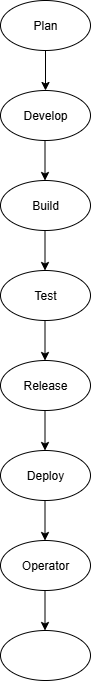

The diagram above was exported from draw.io. Its source (the exported page's mxGraphModel, read from the mxfile embedded in the PNG):
<mxGraphModel dx="786" dy="451" grid="1" gridSize="10" guides="1" tooltips="1" connect="1" arrows="1" fold="1" page="1" pageScale="1" pageWidth="850" pageHeight="1100" math="0" shadow="0">
  <root>
    <mxCell id="0" />
    <mxCell id="1" parent="0" />
    <mxCell id="y3CENZq9G7Hd3Itl0L36-1" value="Plan" style="ellipse;whiteSpace=wrap;html=1;" vertex="1" parent="1">
      <mxGeometry x="335" y="20" width="90" height="50" as="geometry" />
    </mxCell>
    <mxCell id="y3CENZq9G7Hd3Itl0L36-3" value="Develop" style="ellipse;whiteSpace=wrap;html=1;" vertex="1" parent="1">
      <mxGeometry x="335" y="110" width="90" height="50" as="geometry" />
    </mxCell>
    <mxCell id="y3CENZq9G7Hd3Itl0L36-7" value="" style="endArrow=classic;html=1;rounded=0;" edge="1" parent="1">
      <mxGeometry width="50" height="50" relative="1" as="geometry">
        <mxPoint x="380" y="70" as="sourcePoint" />
        <mxPoint x="380" y="110" as="targetPoint" />
      </mxGeometry>
    </mxCell>
    <mxCell id="y3CENZq9G7Hd3Itl0L36-8" value="" style="endArrow=classic;html=1;rounded=0;" edge="1" parent="1">
      <mxGeometry width="50" height="50" relative="1" as="geometry">
        <mxPoint x="379.5" y="160" as="sourcePoint" />
        <mxPoint x="379.5" y="200" as="targetPoint" />
      </mxGeometry>
    </mxCell>
    <mxCell id="y3CENZq9G7Hd3Itl0L36-9" value="Build" style="ellipse;whiteSpace=wrap;html=1;" vertex="1" parent="1">
      <mxGeometry x="335" y="200" width="90" height="50" as="geometry" />
    </mxCell>
    <mxCell id="y3CENZq9G7Hd3Itl0L36-10" value="" style="endArrow=classic;html=1;rounded=0;" edge="1" parent="1">
      <mxGeometry width="50" height="50" relative="1" as="geometry">
        <mxPoint x="379.5" y="250" as="sourcePoint" />
        <mxPoint x="379.5" y="290" as="targetPoint" />
      </mxGeometry>
    </mxCell>
    <mxCell id="y3CENZq9G7Hd3Itl0L36-11" value="Test" style="ellipse;whiteSpace=wrap;html=1;" vertex="1" parent="1">
      <mxGeometry x="335" y="290" width="90" height="50" as="geometry" />
    </mxCell>
    <mxCell id="y3CENZq9G7Hd3Itl0L36-14" value="" style="endArrow=classic;html=1;rounded=0;" edge="1" parent="1">
      <mxGeometry width="50" height="50" relative="1" as="geometry">
        <mxPoint x="379.5" y="340" as="sourcePoint" />
        <mxPoint x="379.5" y="380" as="targetPoint" />
      </mxGeometry>
    </mxCell>
    <mxCell id="y3CENZq9G7Hd3Itl0L36-15" value="Release" style="ellipse;whiteSpace=wrap;html=1;" vertex="1" parent="1">
      <mxGeometry x="335" y="380" width="90" height="50" as="geometry" />
    </mxCell>
    <mxCell id="y3CENZq9G7Hd3Itl0L36-17" value="" style="endArrow=classic;html=1;rounded=0;" edge="1" parent="1">
      <mxGeometry width="50" height="50" relative="1" as="geometry">
        <mxPoint x="379.5" y="430" as="sourcePoint" />
        <mxPoint x="379.5" y="470" as="targetPoint" />
      </mxGeometry>
    </mxCell>
    <mxCell id="y3CENZq9G7Hd3Itl0L36-18" value="Deploy" style="ellipse;whiteSpace=wrap;html=1;" vertex="1" parent="1">
      <mxGeometry x="335" y="470" width="90" height="50" as="geometry" />
    </mxCell>
    <mxCell id="y3CENZq9G7Hd3Itl0L36-19" value="" style="endArrow=classic;html=1;rounded=0;" edge="1" parent="1">
      <mxGeometry width="50" height="50" relative="1" as="geometry">
        <mxPoint x="379.5" y="520" as="sourcePoint" />
        <mxPoint x="379.5" y="560" as="targetPoint" />
      </mxGeometry>
    </mxCell>
    <mxCell id="y3CENZq9G7Hd3Itl0L36-20" value="Operator" style="ellipse;whiteSpace=wrap;html=1;" vertex="1" parent="1">
      <mxGeometry x="335" y="560" width="90" height="50" as="geometry" />
    </mxCell>
    <mxCell id="y3CENZq9G7Hd3Itl0L36-22" value="" style="endArrow=classic;html=1;rounded=0;" edge="1" parent="1">
      <mxGeometry width="50" height="50" relative="1" as="geometry">
        <mxPoint x="379.5" y="610" as="sourcePoint" />
        <mxPoint x="379.5" y="650" as="targetPoint" />
      </mxGeometry>
    </mxCell>
    <mxCell id="y3CENZq9G7Hd3Itl0L36-23" value="" style="ellipse;whiteSpace=wrap;html=1;" vertex="1" parent="1">
      <mxGeometry x="335" y="650" width="90" height="50" as="geometry" />
    </mxCell>
  </root>
</mxGraphModel>